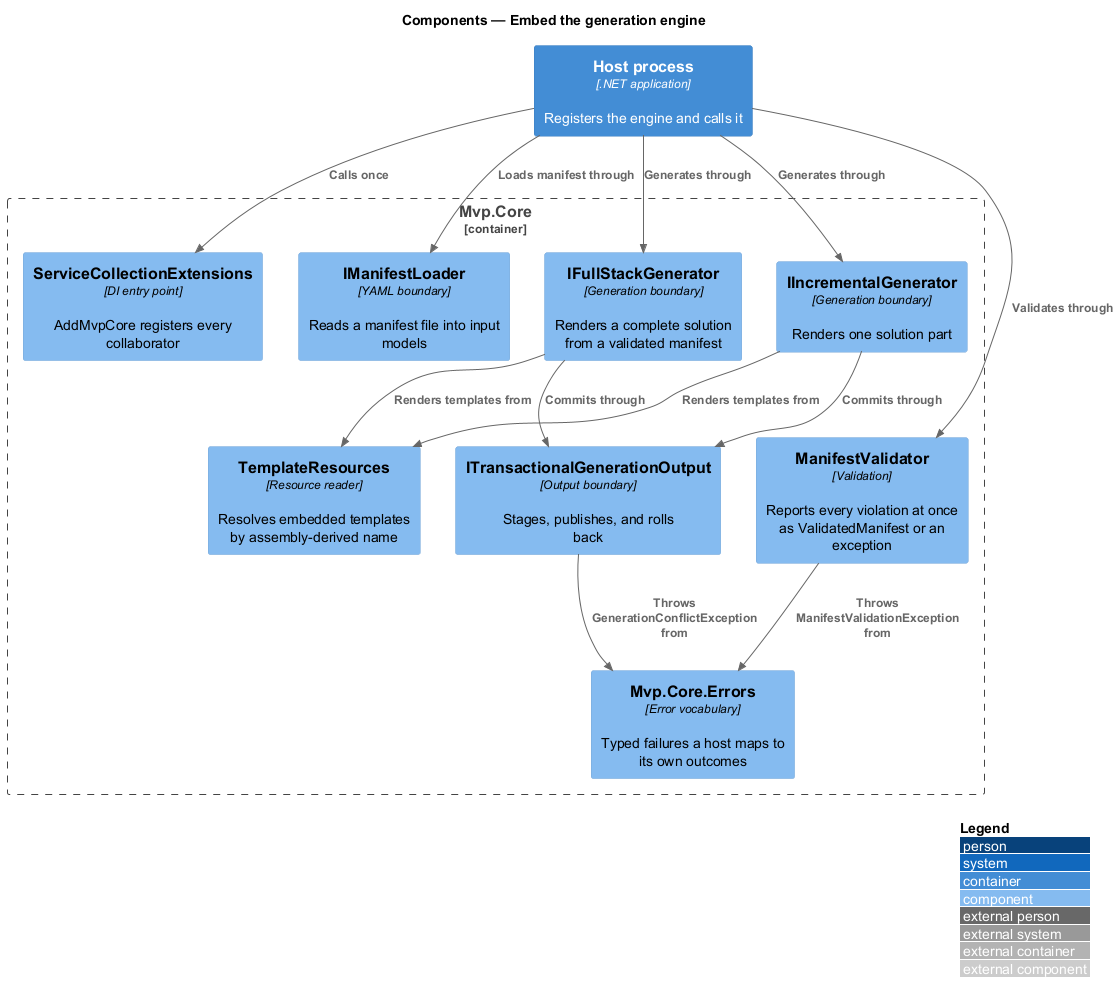

The diagram above was rendered by PlantUML. Its source (embedded in the PNG):
@startuml
!include <C4/C4_Component>
LAYOUT_WITH_LEGEND()
title Components — Embed the generation engine

Container(host, "Host process", ".NET application", "Registers the engine and calls it")
Container_Boundary(engine, "Mvp.Core") {
  Component(registration, "ServiceCollectionExtensions", "DI entry point", "AddMvpCore registers every collaborator")
  Component(loader, "IManifestLoader", "YAML boundary", "Reads a manifest file into input models")
  Component(validator, "ManifestValidator", "Validation", "Reports every violation at once as ValidatedManifest or an exception")
  Component(full, "IFullStackGenerator", "Generation boundary", "Renders a complete solution from a validated manifest")
  Component(incremental, "IIncrementalGenerator", "Generation boundary", "Renders one solution part")
  Component(resources, "TemplateResources", "Resource reader", "Resolves embedded templates by assembly-derived name")
  Component(output, "ITransactionalGenerationOutput", "Output boundary", "Stages, publishes, and rolls back")
  Component(errors, "Mvp.Core.Errors", "Error vocabulary", "Typed failures a host maps to its own outcomes")
}

Rel(host, registration, "Calls once")
Rel(host, loader, "Loads manifest through")
Rel(host, validator, "Validates through")
Rel(host, full, "Generates through")
Rel(host, incremental, "Generates through")
Rel(validator, errors, "Throws ManifestValidationException from")
Rel(full, resources, "Renders templates from")
Rel(incremental, resources, "Renders templates from")
Rel(full, output, "Commits through")
Rel(incremental, output, "Commits through")
Rel(output, errors, "Throws GenerationConflictException from")
@enduml